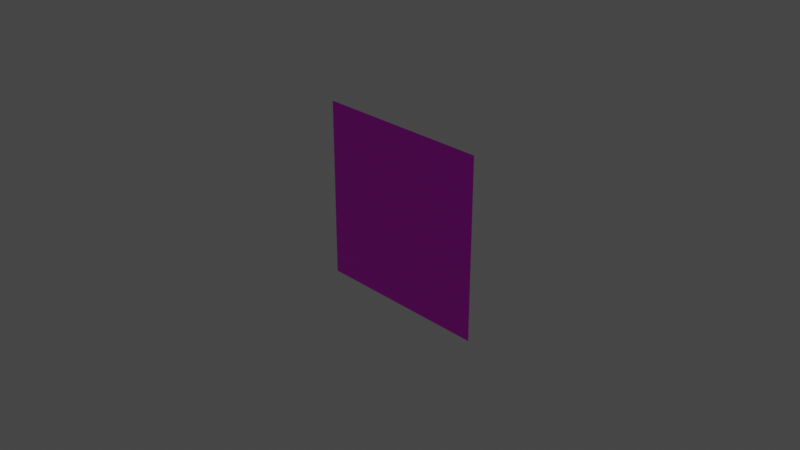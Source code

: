 # Source: basic_texture.blend  (saved by Blender 3.5.10; exported with 4.5.12 LTS)
import bpy
from mathutils import Matrix  # noqa: F401  (used for matrix-valued properties, if any)

bpy.ops.wm.read_factory_settings(use_empty=True)
scene = bpy.context.scene
scene.name = 'Scene'

# ---- collections
col_collection = bpy.data.collections.new('Collection'); scene.collection.children.link(col_collection)

# ---- images (referenced by path relative to the original .blend; pixels are not part of the script)
import os
ASSET_DIR = os.environ.get("B2B_ASSET_DIR", "")  # directory of the original .blend (textures are referenced by path, not embedded)
HERE = os.path.dirname(os.path.abspath(__file__))  # packed textures are extracted next to this script under _unpacked/

def load_image(name, relpath, width, height, colorspace="sRGB"):
    """Load a texture the original file referenced (path relative to the .blend, or extracted next to this script)."""
    p = next((c for c in (os.path.join(HERE, relpath), os.path.join(ASSET_DIR, relpath)) if relpath and os.path.exists(c)), "")
    if p:
        img = bpy.data.images.load(p, check_existing=True)
        img.name = name
    else:  # same state as the original file: an image datablock whose file is absent (Cycles renders it pink)
        img = bpy.data.images.new(name, width, height)
        img.source = "FILE"
        img.filepath = "//" + (relpath or name)
    img.colorspace_settings.name = colorspace
    return img
img_uv_test_grid_1k_png = load_image('uv_test_grid_1k.png', 'uv_test_grid_1k.png', 1024, 1024, 'sRGB')

# ---- materials (node trees are filled in below, after node groups)
mat_textured_material = bpy.data.materials.new('Textured_Material')
mat_textured_material.use_transparent_shadow = False

# ---- material node trees
mat_textured_material.use_nodes = True; mat_textured_material.node_tree.nodes.clear()
_N = mat_textured_material.node_tree.nodes; _L = mat_textured_material.node_tree.links
n0 = _N.new('ShaderNodeBsdfPrincipled'); n0.name = 'Principled BSDF'; n0.location = (10, 300)
n0.distribution = 'GGX'
n0.subsurface_method = 'RANDOM_WALK_SKIN'
n0.inputs[3].default_value = 1.45
n0.inputs[27].default_value = (0.0, 0.0, 0.0, 1.0)
n0.inputs[28].default_value = 1.0
n1 = _N.new('ShaderNodeOutputMaterial'); n1.name = 'Material Output'; n1.location = (300, 300)
n2 = _N.new('ShaderNodeTexImage'); n2.name = 'Image Texture'; n2.location = (-280, 280)
n2.image = img_uv_test_grid_1k_png
_L.new(n0.outputs[0], n1.inputs[0])
_L.new(n2.outputs[0], n0.inputs[0])
n1.is_active_output = True

# ---- world
world_world = bpy.data.worlds.new('World'); scene.world = world_world
world_world.use_nodes = True; world_world.node_tree.nodes.clear()
_N = world_world.node_tree.nodes; _L = world_world.node_tree.links
n0 = _N.new('ShaderNodeOutputWorld'); n0.name = 'World Output'; n0.location = (300, 300)
n1 = _N.new('ShaderNodeBackground'); n1.name = 'Background'; n1.location = (10, 300)
n1.inputs[0].default_value = (0.05088, 0.05088, 0.05088, 1.0)
_L.new(n1.outputs[0], n0.inputs[0])
n0.is_active_output = True
world_world.color = (0.05088, 0.05088, 0.05088)
world_world.use_sun_shadow = False
world_world.sun_shadow_jitter_overblur = 0.0

# ---- cameras
cam_camera = bpy.data.cameras.new('Camera')
cam_camera.clip_end = 100.0
cam_camera.ortho_scale = 7.314

# ---- lights
light_light = bpy.data.lights.new('Light', 'POINT')
light_light.transmission_factor = 0.0
light_light.energy = 1000.0
light_light.shadow_soft_size = 0.1
light_light.shadow_maximum_resolution = 0.006
light_light.use_absolute_resolution = True

# ---- meshes
me_plane = bpy.data.meshes.new('Plane')
me_plane.from_pydata([(-1.0, -1.0, 0.0), (1.0, -1.0, 0.0), (-1.0, 1.0, 0.0), (1.0, 1.0, 0.0)], [], [(0, 1, 3, 2)])
_uv = me_plane.uv_layers.new(name='UVMap')
_uv.uv.foreach_set('vector', [0.0, 0.0, 1.0, 0.0, 1.0, 1.0, 0.0, 1.0])
me_plane.materials.append(mat_textured_material)
me_plane.update()

# ---- objects
ob_light = bpy.data.objects.new('Light', light_light)
ob_camera = bpy.data.objects.new('Camera', cam_camera)
ob_plane = bpy.data.objects.new('Plane', me_plane)

# ---- transforms, parenting, visibility, modifiers, constraints
ob_light.location = (4.076, 1.005, 5.904)
ob_light.rotation_euler = (0.6503, 0.05522, 1.866)
ob_light.lock_rotations_4d = False
ob_light.empty_display_type = 'ARROWS'
ob_light.color = (0.0, 0.0, 0.0, 0.0)
ob_light.lineart.crease_threshold = 0.0
ob_camera.location = (7.359, -6.926, 4.958)
ob_camera.rotation_euler = (1.109, 0.0, 0.8149)
ob_camera.lock_rotations_4d = False
ob_camera.empty_display_type = 'ARROWS'
ob_camera.color = (0.0, 0.0, 0.0, 0.0)
ob_camera.display_type = 'WIRE'
ob_camera.lineart.crease_threshold = 0.0
ob_plane.location = (0.0, 0.0, 0.0)
ob_plane.rotation_euler = (1.571, 0.0, 0.0)

# ---- collection membership
col_collection.objects.link(ob_light)
col_collection.objects.link(ob_camera)
col_collection.objects.link(ob_plane)

# ---- scene / render settings (as saved in the file)
scene.camera = ob_camera
scene.frame_start = 1; scene.frame_end = 250; scene.frame_set(1)
scene.render.engine = 'BLENDER_EEVEE_NEXT'
scene.cycles.sampling_pattern = 'TABULATED_SOBOL'
scene.view_settings.view_transform = 'Filmic'
bpy.context.view_layer.update()
